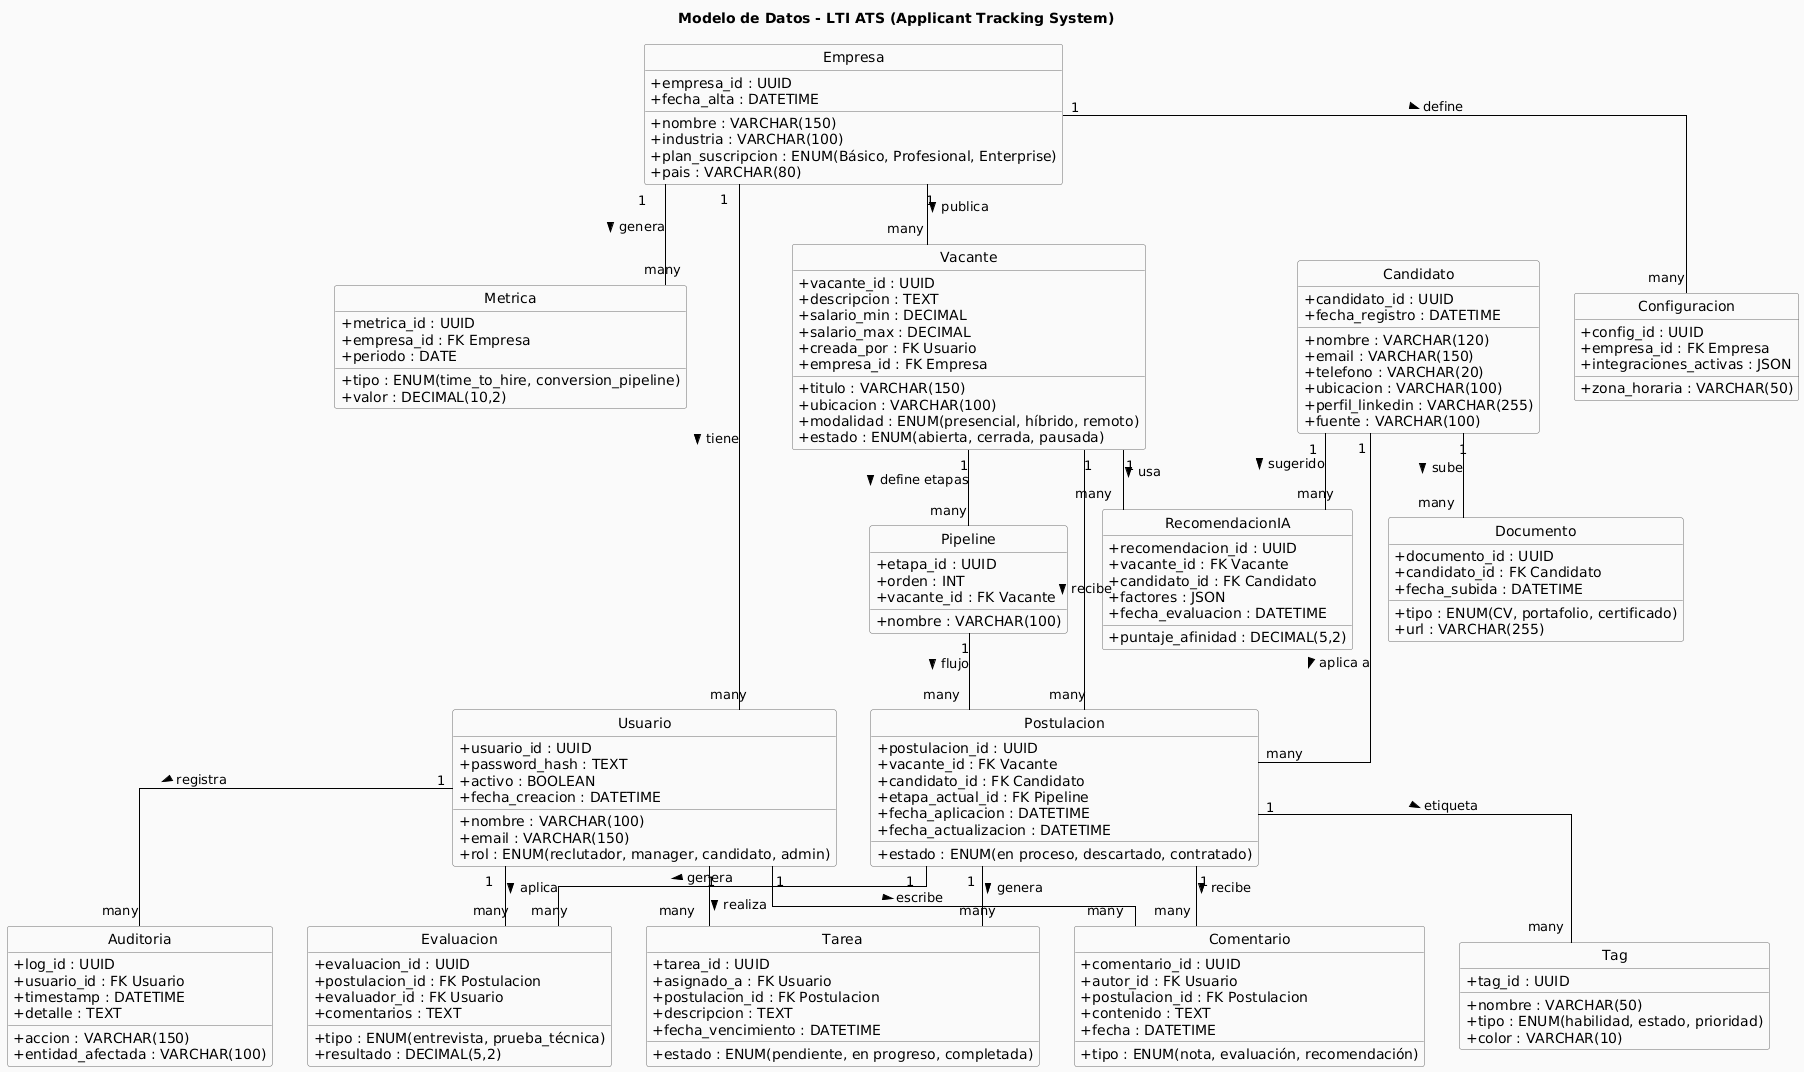

The diagram above was rendered by PlantUML. Its source (embedded in the PNG):
@startuml
title Modelo de Datos - LTI ATS (Applicant Tracking System)
' ===========================================================
' CONFIGURACIÓN GENERAL
' ===========================================================
hide circle
skinparam linetype ortho
skinparam classAttributeIconSize 0
skinparam backgroundColor #FAFAFA
skinparam class {
  BackgroundColor White
  ArrowColor Black
  BorderColor #666666
}

' ===========================================================
' ENTIDADES PRINCIPALES
' ===========================================================

class Usuario {
  +usuario_id : UUID
  +nombre : VARCHAR(100)
  +email : VARCHAR(150)
  +rol : ENUM(reclutador, manager, candidato, admin)
  +password_hash : TEXT
  +activo : BOOLEAN
  +fecha_creacion : DATETIME
}

class Empresa {
  +empresa_id : UUID
  +nombre : VARCHAR(150)
  +industria : VARCHAR(100)
  +plan_suscripcion : ENUM(Básico, Profesional, Enterprise)
  +pais : VARCHAR(80)
  +fecha_alta : DATETIME
}

class Vacante {
  +vacante_id : UUID
  +titulo : VARCHAR(150)
  +descripcion : TEXT
  +salario_min : DECIMAL
  +salario_max : DECIMAL
  +ubicacion : VARCHAR(100)
  +modalidad : ENUM(presencial, híbrido, remoto)
  +estado : ENUM(abierta, cerrada, pausada)
  +creada_por : FK Usuario
  +empresa_id : FK Empresa
}

class Candidato {
  +candidato_id : UUID
  +nombre : VARCHAR(120)
  +email : VARCHAR(150)
  +telefono : VARCHAR(20)
  +ubicacion : VARCHAR(100)
  +perfil_linkedin : VARCHAR(255)
  +fuente : VARCHAR(100)
  +fecha_registro : DATETIME
}

class Postulacion {
  +postulacion_id : UUID
  +vacante_id : FK Vacante
  +candidato_id : FK Candidato
  +etapa_actual_id : FK Pipeline
  +estado : ENUM(en proceso, descartado, contratado)
  +fecha_aplicacion : DATETIME
  +fecha_actualizacion : DATETIME
}

class Pipeline {
  +etapa_id : UUID
  +nombre : VARCHAR(100)
  +orden : INT
  +vacante_id : FK Vacante
}

class Comentario {
  +comentario_id : UUID
  +autor_id : FK Usuario
  +postulacion_id : FK Postulacion
  +contenido : TEXT
  +tipo : ENUM(nota, evaluación, recomendación)
  +fecha : DATETIME
}

class RecomendacionIA {
  +recomendacion_id : UUID
  +vacante_id : FK Vacante
  +candidato_id : FK Candidato
  +puntaje_afinidad : DECIMAL(5,2)
  +factores : JSON
  +fecha_evaluacion : DATETIME
}

class Documento {
  +documento_id : UUID
  +candidato_id : FK Candidato
  +tipo : ENUM(CV, portafolio, certificado)
  +url : VARCHAR(255)
  +fecha_subida : DATETIME
}

' ===========================================================
' ENTIDADES COMPLEMENTARIAS
' ===========================================================

class Configuracion {
  +config_id : UUID
  +empresa_id : FK Empresa
  +zona_horaria : VARCHAR(50)
  +integraciones_activas : JSON
}

class Metrica {
  +metrica_id : UUID
  +empresa_id : FK Empresa
  +tipo : ENUM(time_to_hire, conversion_pipeline)
  +valor : DECIMAL(10,2)
  +periodo : DATE
}

class Evaluacion {
  +evaluacion_id : UUID
  +postulacion_id : FK Postulacion
  +evaluador_id : FK Usuario
  +tipo : ENUM(entrevista, prueba_técnica)
  +resultado : DECIMAL(5,2)
  +comentarios : TEXT
}

class Auditoria {
  +log_id : UUID
  +usuario_id : FK Usuario
  +accion : VARCHAR(150)
  +entidad_afectada : VARCHAR(100)
  +timestamp : DATETIME
  +detalle : TEXT
}

class Tarea {
  +tarea_id : UUID
  +asignado_a : FK Usuario
  +postulacion_id : FK Postulacion
  +descripcion : TEXT
  +estado : ENUM(pendiente, en progreso, completada)
  +fecha_vencimiento : DATETIME
}

class Tag {
  +tag_id : UUID
  +nombre : VARCHAR(50)
  +tipo : ENUM(habilidad, estado, prioridad)
  +color : VARCHAR(10)
}

' ===========================================================
' RELACIONES
' ===========================================================

Empresa "1" -- "many" Usuario : tiene >
Empresa "1" -- "many" Vacante : publica >
Empresa "1" -- "many" Configuracion : define >
Empresa "1" -- "many" Metrica : genera >

Usuario "1" -- "many" Comentario : escribe >
Usuario "1" -- "many" Tarea : realiza >
Usuario "1" -- "many" Evaluacion : aplica >
Usuario "1" -- "many" Auditoria : registra >

Vacante "1" -- "many" Postulacion : recibe >
Candidato "1" -- "many" Postulacion : aplica a >
Postulacion "1" -- "many" Comentario : recibe >
Postulacion "1" -- "many" Evaluacion : genera >
Postulacion "1" -- "many" Tarea : genera >
Postulacion "1" -- "many" Tag : etiqueta >

Candidato "1" -- "many" Documento : sube >
Vacante "1" -- "many" RecomendacionIA : usa >
Candidato "1" -- "many" RecomendacionIA : sugerido >
Vacante "1" -- "many" Pipeline : define etapas >
Pipeline "1" -- "many" Postulacion : flujo >
@enduml